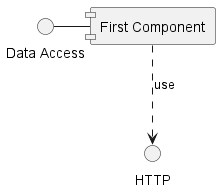

The diagram above was rendered by PlantUML. Its source (embedded in the PNG):
@startuml
skinparam componentStyle uml1

interface "Data Access" as DA

DA - [First Component]
[First Component] ..> HTTP : use

@enduml